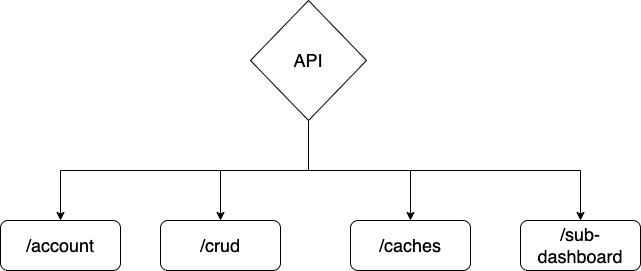

The diagram above was exported from draw.io. Its source (the exported page's mxGraphModel, read from the mxfile embedded in the PNG):
<mxGraphModel dx="1183" dy="736" grid="1" gridSize="10" guides="1" tooltips="1" connect="1" arrows="1" fold="1" page="1" pageScale="1" pageWidth="827" pageHeight="1169" math="0" shadow="0">
  <root>
    <mxCell id="0" />
    <mxCell id="1" parent="0" />
    <mxCell id="dK-VHz7NugYxR_PWAbrS-2" value="" style="rhombus;whiteSpace=wrap;html=1;" vertex="1" parent="1">
      <mxGeometry x="330" y="40" width="116" height="120" as="geometry" />
    </mxCell>
    <mxCell id="dK-VHz7NugYxR_PWAbrS-3" value="&lt;font style=&quot;font-size: 18px&quot;&gt;API&lt;/font&gt;" style="text;html=1;strokeColor=none;fillColor=none;align=center;verticalAlign=middle;whiteSpace=wrap;rounded=0;" vertex="1" parent="1">
      <mxGeometry x="358" y="85" width="60" height="30" as="geometry" />
    </mxCell>
    <mxCell id="dK-VHz7NugYxR_PWAbrS-4" value="" style="endArrow=none;html=1;rounded=0;fontSize=18;entryX=0.5;entryY=1;entryDx=0;entryDy=0;" edge="1" parent="1" target="dK-VHz7NugYxR_PWAbrS-2">
      <mxGeometry width="50" height="50" relative="1" as="geometry">
        <mxPoint x="388" y="210" as="sourcePoint" />
        <mxPoint x="440" y="280" as="targetPoint" />
      </mxGeometry>
    </mxCell>
    <mxCell id="dK-VHz7NugYxR_PWAbrS-5" value="" style="endArrow=none;html=1;rounded=0;fontSize=18;" edge="1" parent="1">
      <mxGeometry width="50" height="50" relative="1" as="geometry">
        <mxPoint x="140" y="210" as="sourcePoint" />
        <mxPoint x="660" y="210" as="targetPoint" />
      </mxGeometry>
    </mxCell>
    <mxCell id="dK-VHz7NugYxR_PWAbrS-6" value="" style="endArrow=classic;html=1;rounded=0;fontSize=18;" edge="1" parent="1">
      <mxGeometry width="50" height="50" relative="1" as="geometry">
        <mxPoint x="140" y="210" as="sourcePoint" />
        <mxPoint x="140" y="260" as="targetPoint" />
      </mxGeometry>
    </mxCell>
    <mxCell id="dK-VHz7NugYxR_PWAbrS-7" value="" style="endArrow=classic;html=1;rounded=0;fontSize=18;" edge="1" parent="1">
      <mxGeometry width="50" height="50" relative="1" as="geometry">
        <mxPoint x="300" y="210" as="sourcePoint" />
        <mxPoint x="300" y="260" as="targetPoint" />
      </mxGeometry>
    </mxCell>
    <mxCell id="dK-VHz7NugYxR_PWAbrS-8" value="" style="endArrow=classic;html=1;rounded=0;fontSize=18;" edge="1" parent="1">
      <mxGeometry width="50" height="50" relative="1" as="geometry">
        <mxPoint x="490" y="210" as="sourcePoint" />
        <mxPoint x="490" y="260" as="targetPoint" />
      </mxGeometry>
    </mxCell>
    <mxCell id="dK-VHz7NugYxR_PWAbrS-9" value="" style="endArrow=classic;html=1;rounded=0;fontSize=18;" edge="1" parent="1">
      <mxGeometry width="50" height="50" relative="1" as="geometry">
        <mxPoint x="660" y="210" as="sourcePoint" />
        <mxPoint x="660" y="260" as="targetPoint" />
      </mxGeometry>
    </mxCell>
    <mxCell id="dK-VHz7NugYxR_PWAbrS-10" value="/account" style="rounded=1;whiteSpace=wrap;html=1;fontSize=18;" vertex="1" parent="1">
      <mxGeometry x="80" y="260" width="120" height="50" as="geometry" />
    </mxCell>
    <mxCell id="dK-VHz7NugYxR_PWAbrS-11" value="/crud" style="rounded=1;whiteSpace=wrap;html=1;fontSize=18;" vertex="1" parent="1">
      <mxGeometry x="240" y="260" width="120" height="50" as="geometry" />
    </mxCell>
    <mxCell id="dK-VHz7NugYxR_PWAbrS-12" value="/caches" style="rounded=1;whiteSpace=wrap;html=1;fontSize=18;" vertex="1" parent="1">
      <mxGeometry x="430" y="260" width="120" height="50" as="geometry" />
    </mxCell>
    <mxCell id="dK-VHz7NugYxR_PWAbrS-13" value="/sub-dashboard" style="rounded=1;whiteSpace=wrap;html=1;fontSize=18;" vertex="1" parent="1">
      <mxGeometry x="600" y="260" width="120" height="50" as="geometry" />
    </mxCell>
  </root>
</mxGraphModel>